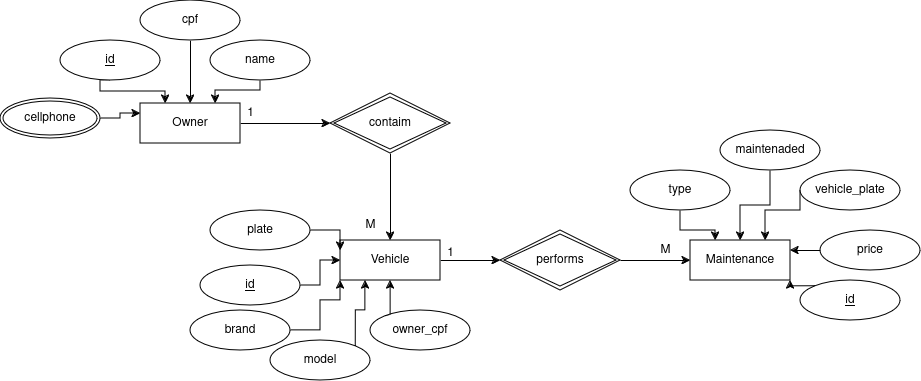

The diagram above was exported from draw.io. Its source (the exported page's mxGraphModel, read from the mxfile embedded in the PNG):
<mxGraphModel dx="1707" dy="1619" grid="1" gridSize="10" guides="1" tooltips="1" connect="1" arrows="1" fold="1" page="1" pageScale="1" pageWidth="827" pageHeight="1169" math="0" shadow="0">
  <root>
    <mxCell id="0" />
    <mxCell id="1" parent="0" />
    <mxCell id="6HcOsmoc3DXg7da1fWzu-58" style="edgeStyle=orthogonalEdgeStyle;rounded=0;orthogonalLoop=1;jettySize=auto;html=1;exitX=0.5;exitY=1;exitDx=0;exitDy=0;entryX=0.5;entryY=0;entryDx=0;entryDy=0;" edge="1" parent="1" source="6HcOsmoc3DXg7da1fWzu-28" target="6HcOsmoc3DXg7da1fWzu-49">
      <mxGeometry relative="1" as="geometry" />
    </mxCell>
    <mxCell id="6HcOsmoc3DXg7da1fWzu-28" value="contaim" style="shape=rhombus;double=1;perimeter=rhombusPerimeter;whiteSpace=wrap;html=1;align=center;" vertex="1" parent="1">
      <mxGeometry x="250" y="73" width="120" height="60" as="geometry" />
    </mxCell>
    <mxCell id="6HcOsmoc3DXg7da1fWzu-73" style="edgeStyle=orthogonalEdgeStyle;rounded=0;orthogonalLoop=1;jettySize=auto;html=1;exitX=1;exitY=0.5;exitDx=0;exitDy=0;entryX=0;entryY=0.5;entryDx=0;entryDy=0;" edge="1" parent="1" source="6HcOsmoc3DXg7da1fWzu-33" target="6HcOsmoc3DXg7da1fWzu-64">
      <mxGeometry relative="1" as="geometry" />
    </mxCell>
    <mxCell id="6HcOsmoc3DXg7da1fWzu-33" value="performs" style="shape=rhombus;double=1;perimeter=rhombusPerimeter;whiteSpace=wrap;html=1;align=center;" vertex="1" parent="1">
      <mxGeometry x="420" y="210" width="120" height="60" as="geometry" />
    </mxCell>
    <mxCell id="6HcOsmoc3DXg7da1fWzu-47" style="edgeStyle=orthogonalEdgeStyle;rounded=0;orthogonalLoop=1;jettySize=auto;html=1;exitX=1;exitY=0.5;exitDx=0;exitDy=0;entryX=0;entryY=0.5;entryDx=0;entryDy=0;" edge="1" parent="1" source="6HcOsmoc3DXg7da1fWzu-39" target="6HcOsmoc3DXg7da1fWzu-28">
      <mxGeometry relative="1" as="geometry" />
    </mxCell>
    <mxCell id="6HcOsmoc3DXg7da1fWzu-39" value="Owner" style="whiteSpace=wrap;html=1;align=center;" vertex="1" parent="1">
      <mxGeometry x="60" y="83" width="100" height="40" as="geometry" />
    </mxCell>
    <mxCell id="6HcOsmoc3DXg7da1fWzu-45" value="" style="edgeStyle=orthogonalEdgeStyle;rounded=0;orthogonalLoop=1;jettySize=auto;html=1;" edge="1" parent="1" source="6HcOsmoc3DXg7da1fWzu-41" target="6HcOsmoc3DXg7da1fWzu-39">
      <mxGeometry relative="1" as="geometry" />
    </mxCell>
    <mxCell id="6HcOsmoc3DXg7da1fWzu-41" value="cpf" style="ellipse;whiteSpace=wrap;html=1;align=center;" vertex="1" parent="1">
      <mxGeometry x="60" y="-20" width="100" height="40" as="geometry" />
    </mxCell>
    <mxCell id="6HcOsmoc3DXg7da1fWzu-46" style="edgeStyle=orthogonalEdgeStyle;rounded=0;orthogonalLoop=1;jettySize=auto;html=1;exitX=0.5;exitY=1;exitDx=0;exitDy=0;entryX=0.75;entryY=0;entryDx=0;entryDy=0;" edge="1" parent="1" source="6HcOsmoc3DXg7da1fWzu-42" target="6HcOsmoc3DXg7da1fWzu-39">
      <mxGeometry relative="1" as="geometry">
        <Array as="points">
          <mxPoint x="180" y="70" />
          <mxPoint x="135" y="70" />
        </Array>
      </mxGeometry>
    </mxCell>
    <mxCell id="6HcOsmoc3DXg7da1fWzu-42" value="name" style="ellipse;whiteSpace=wrap;html=1;align=center;" vertex="1" parent="1">
      <mxGeometry x="130" y="20" width="100" height="40" as="geometry" />
    </mxCell>
    <mxCell id="6HcOsmoc3DXg7da1fWzu-44" style="edgeStyle=orthogonalEdgeStyle;rounded=0;orthogonalLoop=1;jettySize=auto;html=1;exitX=0.5;exitY=1;exitDx=0;exitDy=0;entryX=0.25;entryY=0;entryDx=0;entryDy=0;" edge="1" parent="1" source="6HcOsmoc3DXg7da1fWzu-43" target="6HcOsmoc3DXg7da1fWzu-39">
      <mxGeometry relative="1" as="geometry">
        <Array as="points">
          <mxPoint x="20" y="60" />
          <mxPoint x="20" y="71" />
          <mxPoint x="85" y="71" />
        </Array>
      </mxGeometry>
    </mxCell>
    <mxCell id="6HcOsmoc3DXg7da1fWzu-43" value="id" style="ellipse;whiteSpace=wrap;html=1;align=center;fontStyle=4;" vertex="1" parent="1">
      <mxGeometry x="-20" y="20" width="100" height="40" as="geometry" />
    </mxCell>
    <mxCell id="6HcOsmoc3DXg7da1fWzu-63" style="edgeStyle=orthogonalEdgeStyle;rounded=0;orthogonalLoop=1;jettySize=auto;html=1;exitX=1;exitY=0.5;exitDx=0;exitDy=0;entryX=0;entryY=0.5;entryDx=0;entryDy=0;" edge="1" parent="1" source="6HcOsmoc3DXg7da1fWzu-49" target="6HcOsmoc3DXg7da1fWzu-33">
      <mxGeometry relative="1" as="geometry" />
    </mxCell>
    <mxCell id="6HcOsmoc3DXg7da1fWzu-49" value="Vehicle" style="whiteSpace=wrap;html=1;align=center;" vertex="1" parent="1">
      <mxGeometry x="260" y="220" width="100" height="40" as="geometry" />
    </mxCell>
    <mxCell id="6HcOsmoc3DXg7da1fWzu-87" style="edgeStyle=orthogonalEdgeStyle;rounded=0;orthogonalLoop=1;jettySize=auto;html=1;exitX=1;exitY=0.5;exitDx=0;exitDy=0;entryX=0;entryY=1;entryDx=0;entryDy=0;" edge="1" parent="1" source="6HcOsmoc3DXg7da1fWzu-51" target="6HcOsmoc3DXg7da1fWzu-49">
      <mxGeometry relative="1" as="geometry">
        <Array as="points">
          <mxPoint x="240" y="310" />
          <mxPoint x="240" y="280" />
          <mxPoint x="260" y="280" />
        </Array>
      </mxGeometry>
    </mxCell>
    <mxCell id="6HcOsmoc3DXg7da1fWzu-51" value="brand" style="ellipse;whiteSpace=wrap;html=1;align=center;" vertex="1" parent="1">
      <mxGeometry x="110" y="290" width="100" height="40" as="geometry" />
    </mxCell>
    <mxCell id="6HcOsmoc3DXg7da1fWzu-88" style="edgeStyle=orthogonalEdgeStyle;rounded=0;orthogonalLoop=1;jettySize=auto;html=1;exitX=1;exitY=0;exitDx=0;exitDy=0;entryX=0.25;entryY=1;entryDx=0;entryDy=0;" edge="1" parent="1" source="6HcOsmoc3DXg7da1fWzu-53" target="6HcOsmoc3DXg7da1fWzu-49">
      <mxGeometry relative="1" as="geometry" />
    </mxCell>
    <mxCell id="6HcOsmoc3DXg7da1fWzu-53" value="model" style="ellipse;whiteSpace=wrap;html=1;align=center;" vertex="1" parent="1">
      <mxGeometry x="190" y="320" width="100" height="40" as="geometry" />
    </mxCell>
    <mxCell id="6HcOsmoc3DXg7da1fWzu-86" style="edgeStyle=orthogonalEdgeStyle;rounded=0;orthogonalLoop=1;jettySize=auto;html=1;exitX=1;exitY=0.5;exitDx=0;exitDy=0;entryX=0;entryY=0.5;entryDx=0;entryDy=0;" edge="1" parent="1" source="6HcOsmoc3DXg7da1fWzu-55" target="6HcOsmoc3DXg7da1fWzu-49">
      <mxGeometry relative="1" as="geometry" />
    </mxCell>
    <mxCell id="6HcOsmoc3DXg7da1fWzu-55" value="id" style="ellipse;whiteSpace=wrap;html=1;align=center;fontStyle=4;" vertex="1" parent="1">
      <mxGeometry x="120" y="245" width="100" height="40" as="geometry" />
    </mxCell>
    <mxCell id="6HcOsmoc3DXg7da1fWzu-85" style="edgeStyle=orthogonalEdgeStyle;rounded=0;orthogonalLoop=1;jettySize=auto;html=1;exitX=1;exitY=0.5;exitDx=0;exitDy=0;entryX=0;entryY=0.25;entryDx=0;entryDy=0;" edge="1" parent="1" source="6HcOsmoc3DXg7da1fWzu-56" target="6HcOsmoc3DXg7da1fWzu-49">
      <mxGeometry relative="1" as="geometry" />
    </mxCell>
    <mxCell id="6HcOsmoc3DXg7da1fWzu-56" value="plate" style="ellipse;whiteSpace=wrap;html=1;align=center;" vertex="1" parent="1">
      <mxGeometry x="130" y="190" width="100" height="40" as="geometry" />
    </mxCell>
    <mxCell id="6HcOsmoc3DXg7da1fWzu-64" value="Maintenance" style="whiteSpace=wrap;html=1;align=center;" vertex="1" parent="1">
      <mxGeometry x="610" y="220" width="100" height="40" as="geometry" />
    </mxCell>
    <mxCell id="6HcOsmoc3DXg7da1fWzu-74" style="edgeStyle=orthogonalEdgeStyle;rounded=0;orthogonalLoop=1;jettySize=auto;html=1;exitX=0.5;exitY=1;exitDx=0;exitDy=0;entryX=0.25;entryY=0;entryDx=0;entryDy=0;" edge="1" parent="1" source="6HcOsmoc3DXg7da1fWzu-66" target="6HcOsmoc3DXg7da1fWzu-64">
      <mxGeometry relative="1" as="geometry" />
    </mxCell>
    <mxCell id="6HcOsmoc3DXg7da1fWzu-66" value="type" style="ellipse;whiteSpace=wrap;html=1;align=center;" vertex="1" parent="1">
      <mxGeometry x="550" y="150" width="100" height="40" as="geometry" />
    </mxCell>
    <mxCell id="6HcOsmoc3DXg7da1fWzu-75" style="edgeStyle=orthogonalEdgeStyle;rounded=0;orthogonalLoop=1;jettySize=auto;html=1;exitX=0.5;exitY=1;exitDx=0;exitDy=0;entryX=0.5;entryY=0;entryDx=0;entryDy=0;" edge="1" parent="1" source="6HcOsmoc3DXg7da1fWzu-68" target="6HcOsmoc3DXg7da1fWzu-64">
      <mxGeometry relative="1" as="geometry" />
    </mxCell>
    <mxCell id="6HcOsmoc3DXg7da1fWzu-68" value="maintenaded" style="ellipse;whiteSpace=wrap;html=1;align=center;" vertex="1" parent="1">
      <mxGeometry x="640" y="110" width="100" height="40" as="geometry" />
    </mxCell>
    <mxCell id="6HcOsmoc3DXg7da1fWzu-78" style="edgeStyle=orthogonalEdgeStyle;rounded=0;orthogonalLoop=1;jettySize=auto;html=1;exitX=0;exitY=0;exitDx=0;exitDy=0;entryX=1;entryY=1;entryDx=0;entryDy=0;" edge="1" parent="1" source="6HcOsmoc3DXg7da1fWzu-70" target="6HcOsmoc3DXg7da1fWzu-64">
      <mxGeometry relative="1" as="geometry" />
    </mxCell>
    <mxCell id="6HcOsmoc3DXg7da1fWzu-70" value="id" style="ellipse;whiteSpace=wrap;html=1;align=center;fontStyle=4;" vertex="1" parent="1">
      <mxGeometry x="720" y="260" width="100" height="40" as="geometry" />
    </mxCell>
    <mxCell id="6HcOsmoc3DXg7da1fWzu-76" style="edgeStyle=orthogonalEdgeStyle;rounded=0;orthogonalLoop=1;jettySize=auto;html=1;exitX=0;exitY=0.5;exitDx=0;exitDy=0;entryX=0.75;entryY=0;entryDx=0;entryDy=0;" edge="1" parent="1" source="6HcOsmoc3DXg7da1fWzu-71" target="6HcOsmoc3DXg7da1fWzu-64">
      <mxGeometry relative="1" as="geometry">
        <Array as="points">
          <mxPoint x="720" y="190" />
          <mxPoint x="685" y="190" />
        </Array>
      </mxGeometry>
    </mxCell>
    <mxCell id="6HcOsmoc3DXg7da1fWzu-71" value="vehicle_plate" style="ellipse;whiteSpace=wrap;html=1;align=center;" vertex="1" parent="1">
      <mxGeometry x="720" y="150" width="100" height="40" as="geometry" />
    </mxCell>
    <mxCell id="6HcOsmoc3DXg7da1fWzu-77" style="edgeStyle=orthogonalEdgeStyle;rounded=0;orthogonalLoop=1;jettySize=auto;html=1;exitX=0;exitY=0.5;exitDx=0;exitDy=0;entryX=1;entryY=0.25;entryDx=0;entryDy=0;" edge="1" parent="1" source="6HcOsmoc3DXg7da1fWzu-72" target="6HcOsmoc3DXg7da1fWzu-64">
      <mxGeometry relative="1" as="geometry" />
    </mxCell>
    <mxCell id="6HcOsmoc3DXg7da1fWzu-72" value="price" style="ellipse;whiteSpace=wrap;html=1;align=center;" vertex="1" parent="1">
      <mxGeometry x="740" y="210" width="100" height="40" as="geometry" />
    </mxCell>
    <mxCell id="6HcOsmoc3DXg7da1fWzu-79" value="1" style="text;html=1;align=center;verticalAlign=middle;resizable=0;points=[];autosize=1;strokeColor=none;fillColor=none;" vertex="1" parent="1">
      <mxGeometry x="155" y="78" width="30" height="30" as="geometry" />
    </mxCell>
    <mxCell id="6HcOsmoc3DXg7da1fWzu-80" value="M" style="text;html=1;align=center;verticalAlign=middle;resizable=0;points=[];autosize=1;strokeColor=none;fillColor=none;" vertex="1" parent="1">
      <mxGeometry x="275" y="190" width="30" height="30" as="geometry" />
    </mxCell>
    <mxCell id="6HcOsmoc3DXg7da1fWzu-81" value="1" style="text;html=1;align=center;verticalAlign=middle;resizable=0;points=[];autosize=1;strokeColor=none;fillColor=none;" vertex="1" parent="1">
      <mxGeometry x="355" y="218" width="30" height="30" as="geometry" />
    </mxCell>
    <mxCell id="6HcOsmoc3DXg7da1fWzu-82" value="M" style="text;html=1;align=center;verticalAlign=middle;resizable=0;points=[];autosize=1;strokeColor=none;fillColor=none;" vertex="1" parent="1">
      <mxGeometry x="570" y="215" width="30" height="30" as="geometry" />
    </mxCell>
    <mxCell id="6HcOsmoc3DXg7da1fWzu-89" style="edgeStyle=orthogonalEdgeStyle;rounded=0;orthogonalLoop=1;jettySize=auto;html=1;exitX=0;exitY=0;exitDx=0;exitDy=0;entryX=0.5;entryY=1;entryDx=0;entryDy=0;" edge="1" parent="1" source="6HcOsmoc3DXg7da1fWzu-83" target="6HcOsmoc3DXg7da1fWzu-49">
      <mxGeometry relative="1" as="geometry" />
    </mxCell>
    <mxCell id="6HcOsmoc3DXg7da1fWzu-83" value="owner_cpf" style="ellipse;whiteSpace=wrap;html=1;align=center;" vertex="1" parent="1">
      <mxGeometry x="290" y="290" width="100" height="40" as="geometry" />
    </mxCell>
    <mxCell id="6HcOsmoc3DXg7da1fWzu-93" style="edgeStyle=orthogonalEdgeStyle;rounded=0;orthogonalLoop=1;jettySize=auto;html=1;exitX=1;exitY=0.5;exitDx=0;exitDy=0;entryX=0;entryY=0.25;entryDx=0;entryDy=0;" edge="1" parent="1" source="6HcOsmoc3DXg7da1fWzu-92" target="6HcOsmoc3DXg7da1fWzu-39">
      <mxGeometry relative="1" as="geometry" />
    </mxCell>
    <mxCell id="6HcOsmoc3DXg7da1fWzu-92" value="cellphone" style="ellipse;shape=doubleEllipse;margin=3;whiteSpace=wrap;html=1;align=center;" vertex="1" parent="1">
      <mxGeometry x="-80" y="78" width="100" height="40" as="geometry" />
    </mxCell>
  </root>
</mxGraphModel>